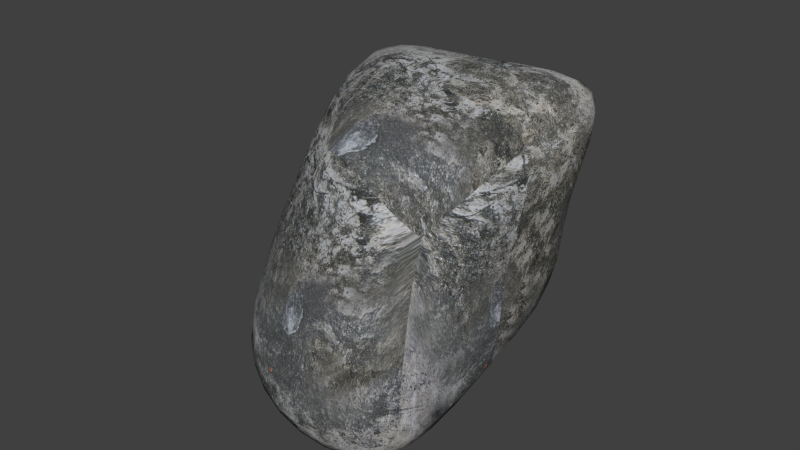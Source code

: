 # Source: Rock_5.blend  (saved by Blender 2.73.0; exported with 4.5.12 LTS)
import bpy
from mathutils import Matrix  # noqa: F401  (used for matrix-valued properties, if any)

bpy.ops.wm.read_factory_settings(use_empty=True)
scene = bpy.context.scene
scene.name = 'Scene'

# ---- collections
col_collection_1 = bpy.data.collections.new('Collection 1'); scene.collection.children.link(col_collection_1)

# ---- images (referenced by path relative to the original .blend; pixels are not part of the script)
import os
ASSET_DIR = os.environ.get("B2B_ASSET_DIR", "")  # directory of the original .blend (textures are referenced by path, not embedded)
HERE = os.path.dirname(os.path.abspath(__file__))  # packed textures are extracted next to this script under _unpacked/

def load_image(name, relpath, width, height, colorspace="sRGB"):
    """Load a texture the original file referenced (path relative to the .blend, or extracted next to this script)."""
    p = next((c for c in (os.path.join(HERE, relpath), os.path.join(ASSET_DIR, relpath)) if relpath and os.path.exists(c)), "")
    if p:
        img = bpy.data.images.load(p, check_existing=True)
        img.name = name
    else:  # same state as the original file: an image datablock whose file is absent (Cycles renders it pink)
        img = bpy.data.images.new(name, width, height)
        img.source = "FILE"
        img.filepath = "//" + (relpath or name)
    img.colorspace_settings.name = colorspace
    return img
img_seamless_concrete_texture_jpg_001 = load_image('seamless_concrete_texture.jpg.001', '_unpacked/seamless_concrete_texture.15756108.jpg', 1032, 774, 'sRGB')

# ---- materials (node trees are filled in below, after node groups)
mat_material_013 = bpy.data.materials.new('Material.013')
mat_material_013.alpha_threshold = 0.0
mat_material_013.use_transparent_shadow = False
mat_material_013.roughness = 0.5
mat_material_013.line_color = (0.0, 0.0, 0.0, 1.0)

# ---- material node trees
mat_material_013.use_nodes = True; mat_material_013.node_tree.nodes.clear()
_N = mat_material_013.node_tree.nodes; _L = mat_material_013.node_tree.links
n0 = _N.new('ShaderNodeOutputMaterial'); n0.name = 'Material Output'; n0.location = (300, 300)
n1 = _N.new('ShaderNodeBsdfDiffuse'); n1.name = 'Diffuse BSDF'; n1.location = (10, 300)
n2 = _N.new('ShaderNodeTexImage'); n2.name = 'Image Texture'; n2.location = (-180, 300)
n2.width = 140
n2.image = img_seamless_concrete_texture_jpg_001
_L.new(n1.outputs[0], n0.inputs[0])
_L.new(n2.outputs[0], n1.inputs[0])
n0.is_active_output = True

# ---- world
world_world = bpy.data.worlds.new('World'); scene.world = world_world
world_world.color = (0.05088, 0.05088, 0.05088)
world_world.use_sun_shadow = False
world_world.sun_shadow_jitter_overblur = 0.0
world_world.cycles.sampling_method = 'MANUAL'
world_world.cycles.sample_map_resolution = 256

# ---- meshes
me_cube_005 = bpy.data.meshes.new('Cube.005')
me_cube_005.from_pydata([(-0.5553, -0.5898, -0.7321), (-0.9127, 0.9483, -0.06171), (1.0, 1.0, -0.3829), (1.0, -0.8036, -0.7539), (0.009535, -0.1283, 0.7736), (-0.5694, 1.0, 1.0), (1.0, 1.746, 1.0), (0.5726, -0.3135, 0.3309), (-0.4952, 0.4358, 1.0), (-1.0, 1.0, 0.4691), (-0.7776, 0.0, -0.5309), (-0.2729, -0.5642, 0.0), (0.0, 1.121, 0.8867), (0.8745, 1.066, 0.3086), (0.0, 1.0, -0.2223), (1.0, 0.4087, 0.8374), (1.0, -0.8421, -0.1626), (1.0, 0.0, -0.6914), (0.3596, -0.4063, 0.7211), (0.2224, -1.0, -1.0), (-0.6364, 0.2179, 0.2346), (0.0, 1.159, 0.3889), (0.7386, 0.2044, 0.07296), (0.3636, -0.7031, -0.08132), (0.1112, 0.0, -0.6111), (0.2524, 0.4223, 0.9187)], [], [(20, 9, 1, 10), (21, 13, 2, 14), (22, 16, 3, 17), (23, 11, 0, 19), (24, 14, 2, 17), (25, 12, 5, 8), (11, 20, 10, 0), (4, 8, 20, 11), (8, 5, 9, 20), (9, 21, 14, 1), (5, 12, 21, 9), (12, 6, 13, 21), (13, 22, 17, 2), (6, 15, 22, 13), (15, 7, 16, 22), (16, 23, 19, 3), (7, 18, 23, 16), (18, 4, 11, 23), (19, 24, 17, 3), (0, 10, 24, 19), (10, 1, 14, 24), (18, 25, 8, 4), (7, 15, 25, 18), (15, 6, 12, 25)])
me_cube_005.polygons.foreach_set('use_smooth', [True] * 24)
_uv = me_cube_005.uv_layers.new(name='UVMap')
_uv.uv.foreach_set('vector', [0.5817, 0.6173, 0.875, 0.7346, 0.8556, 0.4691, 0.5, 0.2346, 0.5, 0.6944, 0.8279, 0.6543, 0.875, 0.3086, 0.5, 0.3889, 0.5766, 0.5365, 0.1842, 0.4187, 0.1986, 0.1231, 0.5, 0.1543, 0.6363, 0.4593, 0.3977, 0.5, 0.2918, 0.134, 0.5834, 0.0, 0.5417, 0.5, 0.5, 1.0, 0.875, 1.0, 0.875, 0.5, 0.5946, 0.7111, 0.5, 1.061, 0.2865, 1.0, 0.3143, 0.7179, 0.2884, 0.5, 0.5817, 0.6173, 0.5, 0.2346, 0.2788, 0.134, 0.4519, 0.8868, 0.6634, 1.0, 0.5817, 0.6173, 0.2884, 0.5, 0.6634, 0.0, 0.875, 0.0, 0.875, -0.2654, 0.5817, -0.3827, 0.125, 0.7346, 0.5, 0.6944, 0.5, 0.3889, 0.1577, 0.4691, 0.2865, 0.0, 0.5, -0.05664, 0.5, -0.3056, 0.125, -0.2654, 0.5, 0.9434, 0.875, 1.0, 0.8279, 0.6543, 0.5, 0.6944, 0.1497, 0.6543, -0.1734, 0.5365, -0.25, 0.1543, 0.125, 0.3086, 0.4047, 0.0, -0.09672, -0.08132, -0.1734, -0.4635, 0.1497, -0.3457, 0.6533, 0.9187, 0.3824, 0.6655, 0.1842, 0.4187, 0.5766, 0.5365, 0.125, 0.4187, -0.1137, 0.4593, -0.1666, 0.0, 0.125, 0.1231, 0.7147, 0.6655, 0.6349, 0.8605, 0.6363, 0.4593, 0.875, 0.4187, 0.6349, 0.8605, 0.5036, 0.8868, 0.3977, 0.5, 0.6363, 0.4593, 0.5834, 0.0, 0.5417, 0.5, 0.875, 0.5, 0.875, 0.09818, 0.2918, 0.2051, 0.2084, 0.5, 0.5417, 0.5, 0.5834, 0.0, 0.2084, 0.5, 0.1577, 0.9741, 0.5, 1.0, 0.5417, 0.5, 0.6349, 0.2969, 0.5946, 0.7111, 0.3143, 0.7179, 0.5036, 0.4358, 0.7147, 0.3433, 0.875, 0.7044, 0.5946, 0.7111, 0.6349, 0.2969, 0.125, 0.7044, 0.125, 1.373, -0.25, 1.061, -0.1554, 0.7111])
me_cube_005.materials.append(mat_material_013)
me_cube_005.use_remesh_preserve_volume = False
me_cube_005.use_remesh_preserve_attributes = False
me_cube_005.use_mirror_vertex_groups = False
me_cube_005.update()

# ---- objects
ob_cube_004 = bpy.data.objects.new('Cube.004', me_cube_005)

# ---- transforms, parenting, visibility, modifiers, constraints
ob_cube_004.location = (-1.187, -0.03656, 0.309)
ob_cube_004.scale = (0.9611, 0.9611, 0.9611)
ob_cube_004.lineart.crease_threshold = 0.0
_m = ob_cube_004.modifiers.new('Subsurf', 'SUBSURF')
_m.uv_smooth = 'PRESERVE_CORNERS'
_m.quality = 2
_m.show_only_control_edges = False

# ---- collection membership
col_collection_1.objects.link(ob_cube_004)

# ---- scene / render settings (as saved in the file)
scene.frame_start = 1; scene.frame_end = 250; scene.frame_set(1)
scene.render.engine = 'BLENDER_EEVEE_NEXT'
scene.render.resolution_percentage = 50
scene.render.dither_intensity = 0.0
scene.cycles.use_denoising = False
scene.cycles.samples = 10
scene.cycles.sampling_pattern = 'TABULATED_SOBOL'
scene.cycles.light_sampling_threshold = 0.0
scene.cycles.use_adaptive_sampling = False
scene.cycles.use_light_tree = False
scene.cycles.blur_glossy = 0.0
scene.cycles.pixel_filter_type = 'GAUSSIAN'
scene.cycles.sample_clamp_indirect = 0.0
scene.view_settings.view_transform = 'Standard'
bpy.context.view_layer.update()

# ---- added for rendering (the .blend has no active camera and no usable light): camera, sun
cam_auto = bpy.data.cameras.new('AutoCamera')
cam_auto.lens = 50.0
cam_auto.sensor_width = 36.0
cam_auto.clip_end = 1000.0
ob_auto_camera = bpy.data.objects.new('AutoCamera', cam_auto)
scene.collection.objects.link(ob_auto_camera)
ob_auto_camera.location = (2.3187, -3.88475, 3.11345)
ob_auto_camera.rotation_euler = (1.09748, -7.21219e-08, 0.694738)
scene.camera = ob_auto_camera
light_auto_sun = bpy.data.lights.new('AutoSun', 'SUN')
light_auto_sun.energy = 3.0
light_auto_sun.angle = 0.0523599
ob_auto_sun = bpy.data.objects.new('AutoSun', light_auto_sun)
scene.collection.objects.link(ob_auto_sun)
ob_auto_sun.rotation_euler = (0.872665, 0.174533, 0.523599)
bpy.context.view_layer.update()
